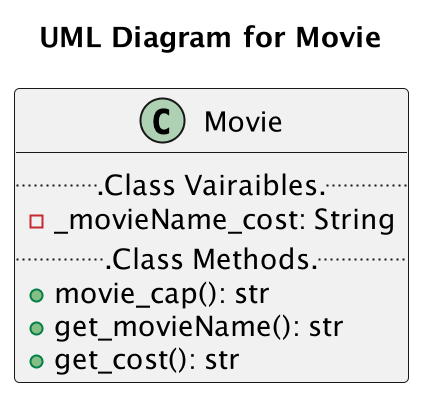

The diagram above was rendered by PlantUML. Its source (embedded in the PNG):
@startuml movies
scale 2
title "UML Diagram for Movie"
class Movie{
    ...Class Vairaibles...
    -_movieName_cost: String
    ...Class Methods...
    +movie_cap(): str
    +get_movieName(): str
    +get_cost(): str
}
@enduml